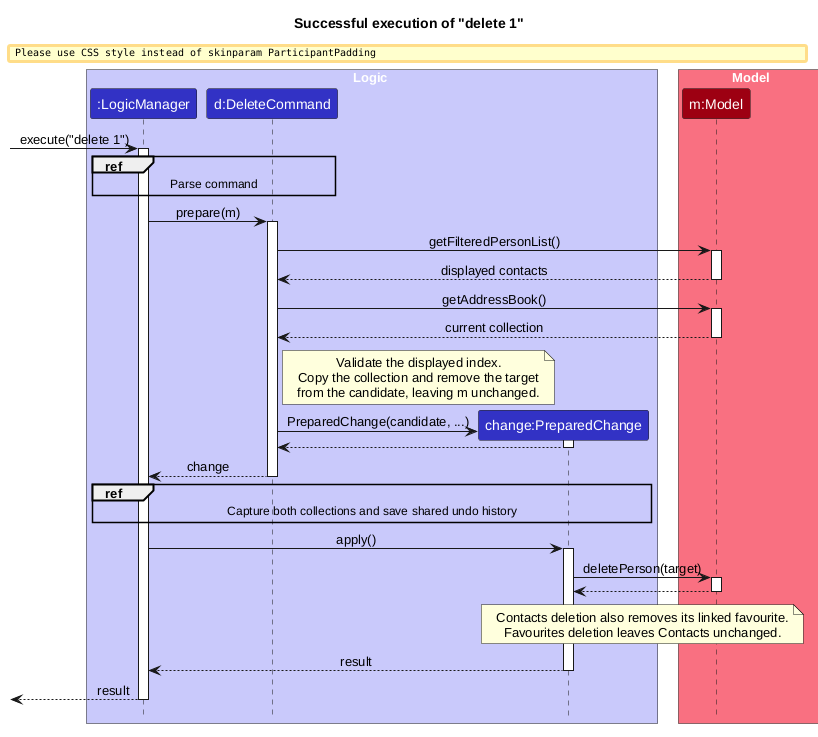

The diagram above was rendered by PlantUML. Its source (embedded in the PNG):
@startuml
!include style.puml
skinparam ArrowFontStyle plain

title Successful execution of "delete 1"

box Logic LOGIC_COLOR_T1
participant ":LogicManager" as LogicManager LOGIC_COLOR
participant "d:DeleteCommand" as DeleteCommand LOGIC_COLOR
participant "change:PreparedChange" as PreparedChange LOGIC_COLOR
end box
box Model MODEL_COLOR_T1
participant "m:Model" as Model MODEL_COLOR
end box

[-> LogicManager : execute("delete 1")
activate LogicManager

ref over LogicManager, DeleteCommand
Parse command
end ref

LogicManager -> DeleteCommand : prepare(m)
activate DeleteCommand
DeleteCommand -> Model : getFilteredPersonList()
activate Model
Model --> DeleteCommand : displayed contacts
deactivate Model
DeleteCommand -> Model : getAddressBook()
activate Model
Model --> DeleteCommand : current collection
deactivate Model

note right of DeleteCommand
Validate the displayed index.
Copy the collection and remove the target
from the candidate, leaving m unchanged.
end note

create PreparedChange
DeleteCommand -> PreparedChange : PreparedChange(candidate, ...)
activate PreparedChange
PreparedChange --> DeleteCommand
deactivate PreparedChange
DeleteCommand --> LogicManager : change
deactivate DeleteCommand

' The ref hides PreparedChange.save(), its callback to LogicManager, and Storage calls.
ref over LogicManager, PreparedChange
Capture both collections and save shared undo history
end ref

LogicManager -> PreparedChange : apply()
activate PreparedChange
PreparedChange -> Model : deletePerson(target)
activate Model
Model --> PreparedChange
deactivate Model
note over PreparedChange, Model
Contacts deletion also removes its linked favourite.
Favourites deletion leaves Contacts unchanged.
end note
PreparedChange --> LogicManager : result
deactivate PreparedChange

[<--LogicManager : result
deactivate LogicManager
@enduml